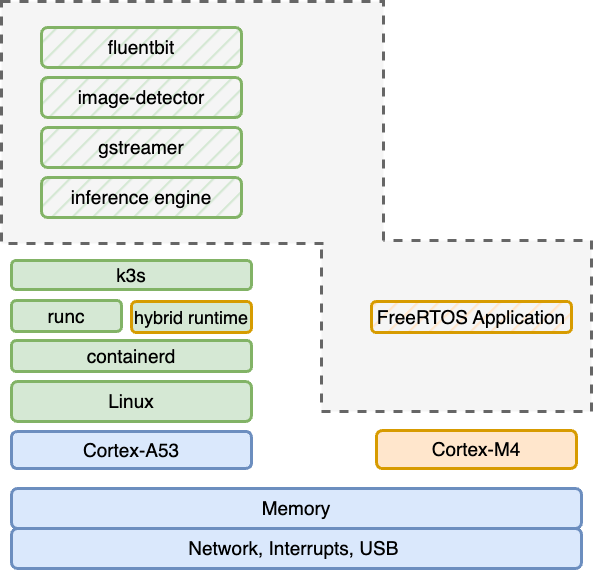

The diagram above was exported from draw.io. Its source (the exported page's mxGraphModel, read from the mxfile embedded in the PNG):
<mxGraphModel dx="2410" dy="1214" grid="1" gridSize="10" guides="1" tooltips="1" connect="1" arrows="1" fold="1" page="1" pageScale="1" pageWidth="1169" pageHeight="827" math="0" shadow="0">
  <root>
    <mxCell id="0" />
    <mxCell id="1" parent="0" />
    <mxCell id="FMrrqMEJJlqPQWIz0-Tc-2" value="Cortex-A53" style="rounded=1;whiteSpace=wrap;html=1;strokeColor=#6c8ebf;strokeWidth=3;align=center;verticalAlign=middle;fontFamily=Helvetica;fontSize=19;fillColor=#dae8fc;" vertex="1" parent="1">
      <mxGeometry x="220" y="560" width="240" height="37" as="geometry" />
    </mxCell>
    <mxCell id="FMrrqMEJJlqPQWIz0-Tc-4" value="Memory" style="rounded=1;whiteSpace=wrap;html=1;strokeColor=#6c8ebf;strokeWidth=3;align=center;verticalAlign=middle;fontFamily=Helvetica;fontSize=19;fillColor=#dae8fc;fillStyle=solid;" vertex="1" parent="1">
      <mxGeometry x="220" y="617" width="570" height="40" as="geometry" />
    </mxCell>
    <mxCell id="FMrrqMEJJlqPQWIz0-Tc-5" value="Network, Interrupts, USB&amp;nbsp;" style="rounded=1;whiteSpace=wrap;html=1;strokeColor=#6c8ebf;strokeWidth=3;align=center;verticalAlign=middle;fontFamily=Helvetica;fontSize=19;fillColor=#dae8fc;fillStyle=solid;" vertex="1" parent="1">
      <mxGeometry x="220" y="657" width="570" height="40" as="geometry" />
    </mxCell>
    <mxCell id="FMrrqMEJJlqPQWIz0-Tc-27" value="" style="group" vertex="1" connectable="0" parent="1">
      <mxGeometry x="220" y="199" width="580" height="398" as="geometry" />
    </mxCell>
    <mxCell id="FMrrqMEJJlqPQWIz0-Tc-3" value="Cortex-M4" style="rounded=1;whiteSpace=wrap;html=1;strokeColor=#d79b00;strokeWidth=3;align=center;verticalAlign=middle;fontFamily=Helvetica;fontSize=19;fillColor=#ffe6cc;" vertex="1" parent="FMrrqMEJJlqPQWIz0-Tc-27">
      <mxGeometry x="365" y="360" width="200" height="38" as="geometry" />
    </mxCell>
    <mxCell id="FMrrqMEJJlqPQWIz0-Tc-24" value="" style="endArrow=none;html=1;rounded=0;strokeWidth=3;strokeColor=#f5f5f5;fillColor=#f5f5f5;" edge="1" parent="FMrrqMEJJlqPQWIz0-Tc-27">
      <mxGeometry width="50" height="50" relative="1" as="geometry">
        <mxPoint x="384" y="242" as="sourcePoint" />
        <mxPoint x="320" y="242" as="targetPoint" />
        <Array as="points" />
      </mxGeometry>
    </mxCell>
    <mxCell id="FMrrqMEJJlqPQWIz0-Tc-7" value="k3s" style="rounded=1;whiteSpace=wrap;html=1;strokeColor=#82b366;strokeWidth=3;align=center;verticalAlign=middle;fontFamily=Helvetica;fontSize=19;fillColor=#d5e8d4;" vertex="1" parent="FMrrqMEJJlqPQWIz0-Tc-27">
      <mxGeometry y="190" width="240" height="29" as="geometry" />
    </mxCell>
    <mxCell id="FMrrqMEJJlqPQWIz0-Tc-8" value="Linux" style="rounded=1;whiteSpace=wrap;html=1;strokeColor=#82b366;strokeWidth=3;align=center;verticalAlign=middle;fontFamily=Helvetica;fontSize=19;fillColor=#d5e8d4;" vertex="1" parent="FMrrqMEJJlqPQWIz0-Tc-27">
      <mxGeometry y="311" width="240" height="40" as="geometry" />
    </mxCell>
    <mxCell id="FMrrqMEJJlqPQWIz0-Tc-6" value="containerd" style="rounded=1;whiteSpace=wrap;html=1;strokeColor=#82b366;strokeWidth=3;align=center;verticalAlign=middle;fontFamily=Helvetica;fontSize=19;fillColor=#d5e8d4;" vertex="1" parent="FMrrqMEJJlqPQWIz0-Tc-27">
      <mxGeometry y="270" width="240" height="31" as="geometry" />
    </mxCell>
    <mxCell id="FMrrqMEJJlqPQWIz0-Tc-38" value="runc" style="rounded=1;whiteSpace=wrap;html=1;strokeColor=#82b366;strokeWidth=3;align=center;verticalAlign=middle;fontFamily=Helvetica;fontSize=19;fillColor=#d5e8d4;" vertex="1" parent="FMrrqMEJJlqPQWIz0-Tc-27">
      <mxGeometry y="230" width="110" height="31" as="geometry" />
    </mxCell>
    <mxCell id="FMrrqMEJJlqPQWIz0-Tc-39" value="" style="group" vertex="1" connectable="0" parent="FMrrqMEJJlqPQWIz0-Tc-27">
      <mxGeometry x="-10" y="-69" width="590" height="420" as="geometry" />
    </mxCell>
    <mxCell id="FMrrqMEJJlqPQWIz0-Tc-41" value="" style="group" vertex="1" connectable="0" parent="FMrrqMEJJlqPQWIz0-Tc-39">
      <mxGeometry width="590" height="420" as="geometry" />
    </mxCell>
    <mxCell id="FMrrqMEJJlqPQWIz0-Tc-19" value="" style="rounded=0;whiteSpace=wrap;html=1;strokeWidth=3;fillColor=#f5f5f5;fontColor=#333333;strokeColor=#666666;dashed=1;" vertex="1" parent="FMrrqMEJJlqPQWIz0-Tc-41">
      <mxGeometry x="320" y="239" width="270" height="171" as="geometry" />
    </mxCell>
    <mxCell id="FMrrqMEJJlqPQWIz0-Tc-12" value="" style="rounded=0;whiteSpace=wrap;html=1;strokeWidth=3;fillColor=#f5f5f5;fontColor=#333333;strokeColor=#666666;fillStyle=solid;dashed=1;" vertex="1" parent="FMrrqMEJJlqPQWIz0-Tc-41">
      <mxGeometry width="382" height="242" as="geometry" />
    </mxCell>
    <mxCell id="h9fVcRqnJd67hTVh5nF9-7" value="fluentbit" style="rounded=1;whiteSpace=wrap;html=1;strokeWidth=3;strokeColor=#82b366;fontSize=19;fillColor=#d5e8d4;fillStyle=hatch;" parent="FMrrqMEJJlqPQWIz0-Tc-41" vertex="1">
      <mxGeometry x="40" y="26" width="200" height="40" as="geometry" />
    </mxCell>
    <mxCell id="h9fVcRqnJd67hTVh5nF9-1" value="image-detector" style="rounded=1;whiteSpace=wrap;html=1;strokeWidth=3;strokeColor=#82b366;fontSize=19;fillColor=#d5e8d4;fillStyle=hatch;" parent="FMrrqMEJJlqPQWIz0-Tc-41" vertex="1">
      <mxGeometry x="40" y="76" width="200" height="40" as="geometry" />
    </mxCell>
    <mxCell id="h9fVcRqnJd67hTVh5nF9-3" value="gstreamer" style="rounded=1;whiteSpace=wrap;html=1;strokeColor=#82b366;strokeWidth=3;align=center;verticalAlign=middle;fontFamily=Helvetica;fontSize=19;fillColor=#d5e8d4;fillStyle=hatch;" parent="FMrrqMEJJlqPQWIz0-Tc-41" vertex="1">
      <mxGeometry x="40" y="126" width="200" height="40" as="geometry" />
    </mxCell>
    <mxCell id="h9fVcRqnJd67hTVh5nF9-2" value="inference engine" style="rounded=1;whiteSpace=wrap;html=1;strokeColor=#82b366;strokeWidth=3;align=center;verticalAlign=middle;fontFamily=Helvetica;fontSize=19;fillColor=#d5e8d4;fillStyle=hatch;" parent="FMrrqMEJJlqPQWIz0-Tc-41" vertex="1">
      <mxGeometry x="40" y="176" width="200" height="40" as="geometry" />
    </mxCell>
    <mxCell id="FMrrqMEJJlqPQWIz0-Tc-9" value="FreeRTOS Application" style="rounded=1;whiteSpace=wrap;html=1;strokeColor=#d79b00;strokeWidth=3;align=center;verticalAlign=middle;fontFamily=Helvetica;fontSize=19;fillColor=#ffe6cc;fillStyle=hatch;" vertex="1" parent="FMrrqMEJJlqPQWIz0-Tc-41">
      <mxGeometry x="370" y="300" width="200" height="31" as="geometry" />
    </mxCell>
    <mxCell id="FMrrqMEJJlqPQWIz0-Tc-40" value="" style="shape=ext;double=1;rounded=0;whiteSpace=wrap;html=1;strokeColor=none;fillColor=#f5f5f5;fontColor=#333333;" vertex="1" parent="FMrrqMEJJlqPQWIz0-Tc-41">
      <mxGeometry x="330" y="230" width="50" height="30" as="geometry" />
    </mxCell>
    <mxCell id="FMrrqMEJJlqPQWIz0-Tc-42" value="&lt;font style=&quot;font-size: 18px;&quot;&gt;hybrid runtime&lt;/font&gt;" style="rounded=1;whiteSpace=wrap;html=1;strokeColor=#d69c01;strokeWidth=3;align=center;verticalAlign=middle;fontFamily=Helvetica;fontSize=19;fillColor=#d5e8d4;" vertex="1" parent="FMrrqMEJJlqPQWIz0-Tc-41">
      <mxGeometry x="130" y="300" width="120" height="31" as="geometry" />
    </mxCell>
  </root>
</mxGraphModel>